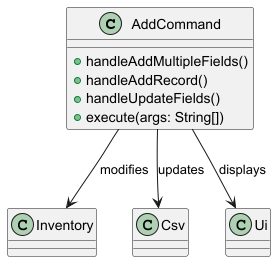

The diagram above was rendered by PlantUML. Its source (embedded in the PNG):
@startuml
class AddCommand {
    + handleAddMultipleFields()
    + handleAddRecord()
    + handleUpdateFields()
    + execute(args: String[])
}

AddCommand --> Inventory : modifies
AddCommand --> Csv : updates
AddCommand --> Ui : displays
@enduml